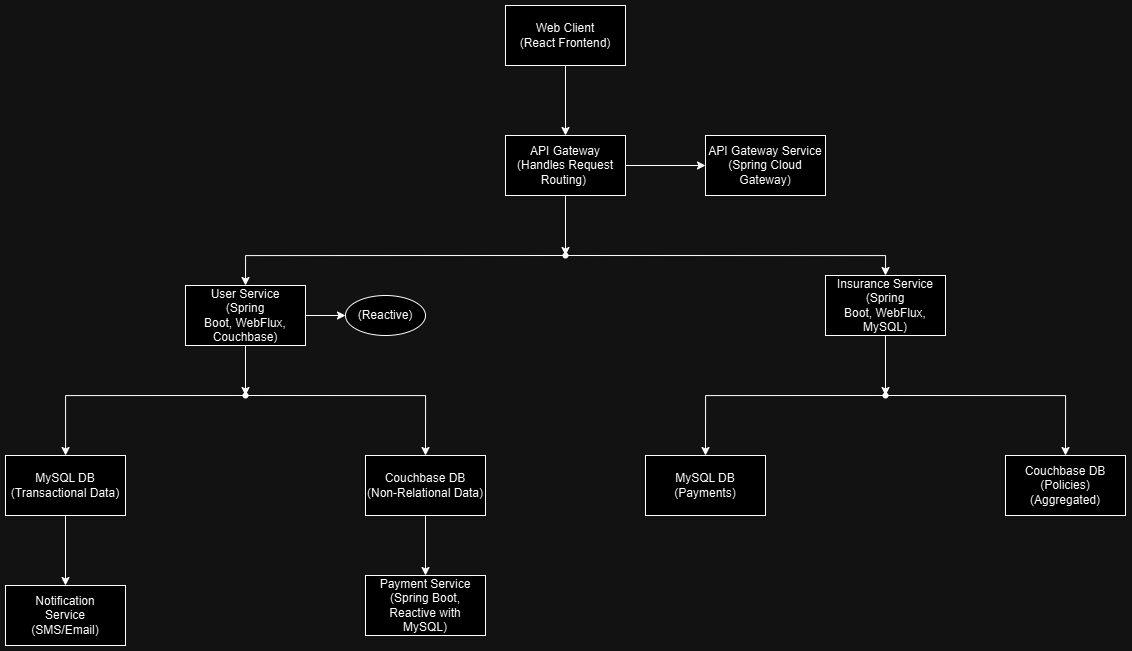

The diagram above was exported from draw.io. Its source (the exported page's mxGraphModel, read from the mxfile embedded in the PNG):
<mxGraphModel dx="2441" dy="829" grid="1" gridSize="10" guides="1" tooltips="1" connect="1" arrows="1" fold="1" page="1" pageScale="1" pageWidth="850" pageHeight="1100" math="0" shadow="0">
  <root>
    <mxCell id="0" />
    <mxCell id="1" parent="0" />
    <mxCell id="Q2WdsGdy6PtMNYsvyf8f-32" value="" style="edgeStyle=orthogonalEdgeStyle;rounded=0;orthogonalLoop=1;jettySize=auto;html=1;" edge="1" parent="1" source="Q2WdsGdy6PtMNYsvyf8f-1" target="Q2WdsGdy6PtMNYsvyf8f-2">
      <mxGeometry relative="1" as="geometry" />
    </mxCell>
    <mxCell id="Q2WdsGdy6PtMNYsvyf8f-1" value="Web Client&lt;br&gt;(React Frontend)" style="rounded=0;whiteSpace=wrap;html=1;" vertex="1" parent="1">
      <mxGeometry x="360" y="30" width="120" height="60" as="geometry" />
    </mxCell>
    <mxCell id="Q2WdsGdy6PtMNYsvyf8f-33" value="" style="edgeStyle=orthogonalEdgeStyle;rounded=0;orthogonalLoop=1;jettySize=auto;html=1;" edge="1" parent="1" source="Q2WdsGdy6PtMNYsvyf8f-2" target="Q2WdsGdy6PtMNYsvyf8f-3">
      <mxGeometry relative="1" as="geometry" />
    </mxCell>
    <mxCell id="Q2WdsGdy6PtMNYsvyf8f-35" value="" style="edgeStyle=orthogonalEdgeStyle;rounded=0;orthogonalLoop=1;jettySize=auto;html=1;" edge="1" parent="1" source="Q2WdsGdy6PtMNYsvyf8f-2" target="Q2WdsGdy6PtMNYsvyf8f-34">
      <mxGeometry relative="1" as="geometry" />
    </mxCell>
    <mxCell id="Q2WdsGdy6PtMNYsvyf8f-2" value="API Gateway&lt;div&gt;(Handles Request Routing)&amp;nbsp;&lt;/div&gt;" style="rounded=0;whiteSpace=wrap;html=1;" vertex="1" parent="1">
      <mxGeometry x="360" y="160" width="120" height="60" as="geometry" />
    </mxCell>
    <mxCell id="Q2WdsGdy6PtMNYsvyf8f-3" value="API Gateway Service&lt;div&gt;(Spring Cloud Gateway)&lt;/div&gt;" style="rounded=0;whiteSpace=wrap;html=1;" vertex="1" parent="1">
      <mxGeometry x="560" y="160" width="120" height="60" as="geometry" />
    </mxCell>
    <mxCell id="Q2WdsGdy6PtMNYsvyf8f-45" value="" style="edgeStyle=orthogonalEdgeStyle;rounded=0;orthogonalLoop=1;jettySize=auto;html=1;" edge="1" parent="1" source="Q2WdsGdy6PtMNYsvyf8f-4" target="Q2WdsGdy6PtMNYsvyf8f-44">
      <mxGeometry relative="1" as="geometry" />
    </mxCell>
    <mxCell id="Q2WdsGdy6PtMNYsvyf8f-48" value="" style="edgeStyle=orthogonalEdgeStyle;rounded=0;orthogonalLoop=1;jettySize=auto;html=1;" edge="1" parent="1" source="Q2WdsGdy6PtMNYsvyf8f-4" target="Q2WdsGdy6PtMNYsvyf8f-11">
      <mxGeometry relative="1" as="geometry" />
    </mxCell>
    <mxCell id="Q2WdsGdy6PtMNYsvyf8f-4" value="&lt;span class=&quot;hljs-keyword&quot;&gt;User&lt;/span&gt; Service&lt;div&gt;(Spring Boot,&amp;nbsp;WebFlux, Couchbase)&lt;/div&gt;" style="rounded=0;whiteSpace=wrap;html=1;" vertex="1" parent="1">
      <mxGeometry x="40" y="310" width="120" height="60" as="geometry" />
    </mxCell>
    <mxCell id="Q2WdsGdy6PtMNYsvyf8f-41" value="" style="edgeStyle=orthogonalEdgeStyle;rounded=0;orthogonalLoop=1;jettySize=auto;html=1;" edge="1" parent="1" source="Q2WdsGdy6PtMNYsvyf8f-8" target="Q2WdsGdy6PtMNYsvyf8f-40">
      <mxGeometry relative="1" as="geometry" />
    </mxCell>
    <mxCell id="Q2WdsGdy6PtMNYsvyf8f-8" value="Insurance&amp;nbsp;Service&lt;div&gt;(Spring Boot,&amp;nbsp;WebFlux, MySQL)&lt;/div&gt;" style="rounded=0;whiteSpace=wrap;html=1;" vertex="1" parent="1">
      <mxGeometry x="680" y="300" width="120" height="60" as="geometry" />
    </mxCell>
    <mxCell id="Q2WdsGdy6PtMNYsvyf8f-11" value="(Reactive)" style="ellipse;whiteSpace=wrap;html=1;" vertex="1" parent="1">
      <mxGeometry x="200" y="320" width="80" height="40" as="geometry" />
    </mxCell>
    <mxCell id="Q2WdsGdy6PtMNYsvyf8f-26" value="" style="edgeStyle=orthogonalEdgeStyle;rounded=0;orthogonalLoop=1;jettySize=auto;html=1;" edge="1" parent="1" source="Q2WdsGdy6PtMNYsvyf8f-15" target="Q2WdsGdy6PtMNYsvyf8f-23">
      <mxGeometry relative="1" as="geometry" />
    </mxCell>
    <mxCell id="Q2WdsGdy6PtMNYsvyf8f-15" value="MySQL DB&lt;div&gt;(Transactional&amp;nbsp;Data)&lt;/div&gt;" style="rounded=0;whiteSpace=wrap;html=1;" vertex="1" parent="1">
      <mxGeometry x="-140" y="480" width="120" height="60" as="geometry" />
    </mxCell>
    <mxCell id="Q2WdsGdy6PtMNYsvyf8f-27" value="" style="edgeStyle=orthogonalEdgeStyle;rounded=0;orthogonalLoop=1;jettySize=auto;html=1;" edge="1" parent="1" source="Q2WdsGdy6PtMNYsvyf8f-16" target="Q2WdsGdy6PtMNYsvyf8f-24">
      <mxGeometry relative="1" as="geometry" />
    </mxCell>
    <mxCell id="Q2WdsGdy6PtMNYsvyf8f-16" value="Couchbase DB&lt;div&gt;(Non&lt;span class=&quot;hljs-operator&quot;&gt;-&lt;/span&gt;Relational Data)&lt;/div&gt;" style="rounded=0;whiteSpace=wrap;html=1;" vertex="1" parent="1">
      <mxGeometry x="220" y="480" width="120" height="60" as="geometry" />
    </mxCell>
    <mxCell id="Q2WdsGdy6PtMNYsvyf8f-21" value="MySQL DB&lt;div&gt;(Payments)&lt;/div&gt;" style="rounded=0;whiteSpace=wrap;html=1;" vertex="1" parent="1">
      <mxGeometry x="500" y="480" width="120" height="60" as="geometry" />
    </mxCell>
    <mxCell id="Q2WdsGdy6PtMNYsvyf8f-22" value="Couchbase DB&lt;div&gt;(Policies)&lt;/div&gt;&lt;div&gt;(Aggregated)&lt;/div&gt;" style="rounded=0;whiteSpace=wrap;html=1;" vertex="1" parent="1">
      <mxGeometry x="860" y="480" width="120" height="60" as="geometry" />
    </mxCell>
    <mxCell id="Q2WdsGdy6PtMNYsvyf8f-23" value="Notification&lt;div&gt;Service&lt;/div&gt;&lt;div&gt;(SMS&lt;span class=&quot;hljs-operator&quot;&gt;/&lt;/span&gt;Email)&lt;/div&gt;" style="rounded=0;whiteSpace=wrap;html=1;" vertex="1" parent="1">
      <mxGeometry x="-140" y="610" width="120" height="60" as="geometry" />
    </mxCell>
    <mxCell id="Q2WdsGdy6PtMNYsvyf8f-24" value="Payment Service&lt;div&gt;(Spring Boot, Reactive&amp;nbsp;&lt;span style=&quot;background-color: initial;&quot; class=&quot;hljs-keyword&quot;&gt;with&lt;/span&gt;&lt;span style=&quot;background-color: initial;&quot;&gt; MySQL)&lt;/span&gt;&lt;/div&gt;" style="rounded=0;whiteSpace=wrap;html=1;" vertex="1" parent="1">
      <mxGeometry x="220" y="600" width="120" height="60" as="geometry" />
    </mxCell>
    <mxCell id="Q2WdsGdy6PtMNYsvyf8f-37" style="edgeStyle=orthogonalEdgeStyle;rounded=0;orthogonalLoop=1;jettySize=auto;html=1;entryX=0.5;entryY=0;entryDx=0;entryDy=0;" edge="1" parent="1" source="Q2WdsGdy6PtMNYsvyf8f-34" target="Q2WdsGdy6PtMNYsvyf8f-4">
      <mxGeometry relative="1" as="geometry" />
    </mxCell>
    <mxCell id="Q2WdsGdy6PtMNYsvyf8f-38" style="edgeStyle=orthogonalEdgeStyle;rounded=0;orthogonalLoop=1;jettySize=auto;html=1;entryX=0.5;entryY=0;entryDx=0;entryDy=0;" edge="1" parent="1" source="Q2WdsGdy6PtMNYsvyf8f-34" target="Q2WdsGdy6PtMNYsvyf8f-8">
      <mxGeometry relative="1" as="geometry" />
    </mxCell>
    <mxCell id="Q2WdsGdy6PtMNYsvyf8f-34" value="" style="shape=waypoint;sketch=0;size=6;pointerEvents=1;points=[];fillColor=default;resizable=0;rotatable=0;perimeter=centerPerimeter;snapToPoint=1;rounded=0;" vertex="1" parent="1">
      <mxGeometry x="410" y="270" width="20" height="20" as="geometry" />
    </mxCell>
    <mxCell id="Q2WdsGdy6PtMNYsvyf8f-42" style="edgeStyle=orthogonalEdgeStyle;rounded=0;orthogonalLoop=1;jettySize=auto;html=1;entryX=0.5;entryY=0;entryDx=0;entryDy=0;" edge="1" parent="1" source="Q2WdsGdy6PtMNYsvyf8f-40" target="Q2WdsGdy6PtMNYsvyf8f-21">
      <mxGeometry relative="1" as="geometry" />
    </mxCell>
    <mxCell id="Q2WdsGdy6PtMNYsvyf8f-43" style="edgeStyle=orthogonalEdgeStyle;rounded=0;orthogonalLoop=1;jettySize=auto;html=1;entryX=0.5;entryY=0;entryDx=0;entryDy=0;" edge="1" parent="1" source="Q2WdsGdy6PtMNYsvyf8f-40" target="Q2WdsGdy6PtMNYsvyf8f-22">
      <mxGeometry relative="1" as="geometry" />
    </mxCell>
    <mxCell id="Q2WdsGdy6PtMNYsvyf8f-40" value="" style="shape=waypoint;sketch=0;size=6;pointerEvents=1;points=[];fillColor=default;resizable=0;rotatable=0;perimeter=centerPerimeter;snapToPoint=1;rounded=0;" vertex="1" parent="1">
      <mxGeometry x="730" y="410" width="20" height="20" as="geometry" />
    </mxCell>
    <mxCell id="Q2WdsGdy6PtMNYsvyf8f-46" style="edgeStyle=orthogonalEdgeStyle;rounded=0;orthogonalLoop=1;jettySize=auto;html=1;" edge="1" parent="1" source="Q2WdsGdy6PtMNYsvyf8f-44" target="Q2WdsGdy6PtMNYsvyf8f-15">
      <mxGeometry relative="1" as="geometry" />
    </mxCell>
    <mxCell id="Q2WdsGdy6PtMNYsvyf8f-47" style="edgeStyle=orthogonalEdgeStyle;rounded=0;orthogonalLoop=1;jettySize=auto;html=1;entryX=0.5;entryY=0;entryDx=0;entryDy=0;" edge="1" parent="1" source="Q2WdsGdy6PtMNYsvyf8f-44" target="Q2WdsGdy6PtMNYsvyf8f-16">
      <mxGeometry relative="1" as="geometry" />
    </mxCell>
    <mxCell id="Q2WdsGdy6PtMNYsvyf8f-44" value="" style="shape=waypoint;sketch=0;size=6;pointerEvents=1;points=[];fillColor=default;resizable=0;rotatable=0;perimeter=centerPerimeter;snapToPoint=1;rounded=0;" vertex="1" parent="1">
      <mxGeometry x="90" y="410" width="20" height="20" as="geometry" />
    </mxCell>
  </root>
</mxGraphModel>